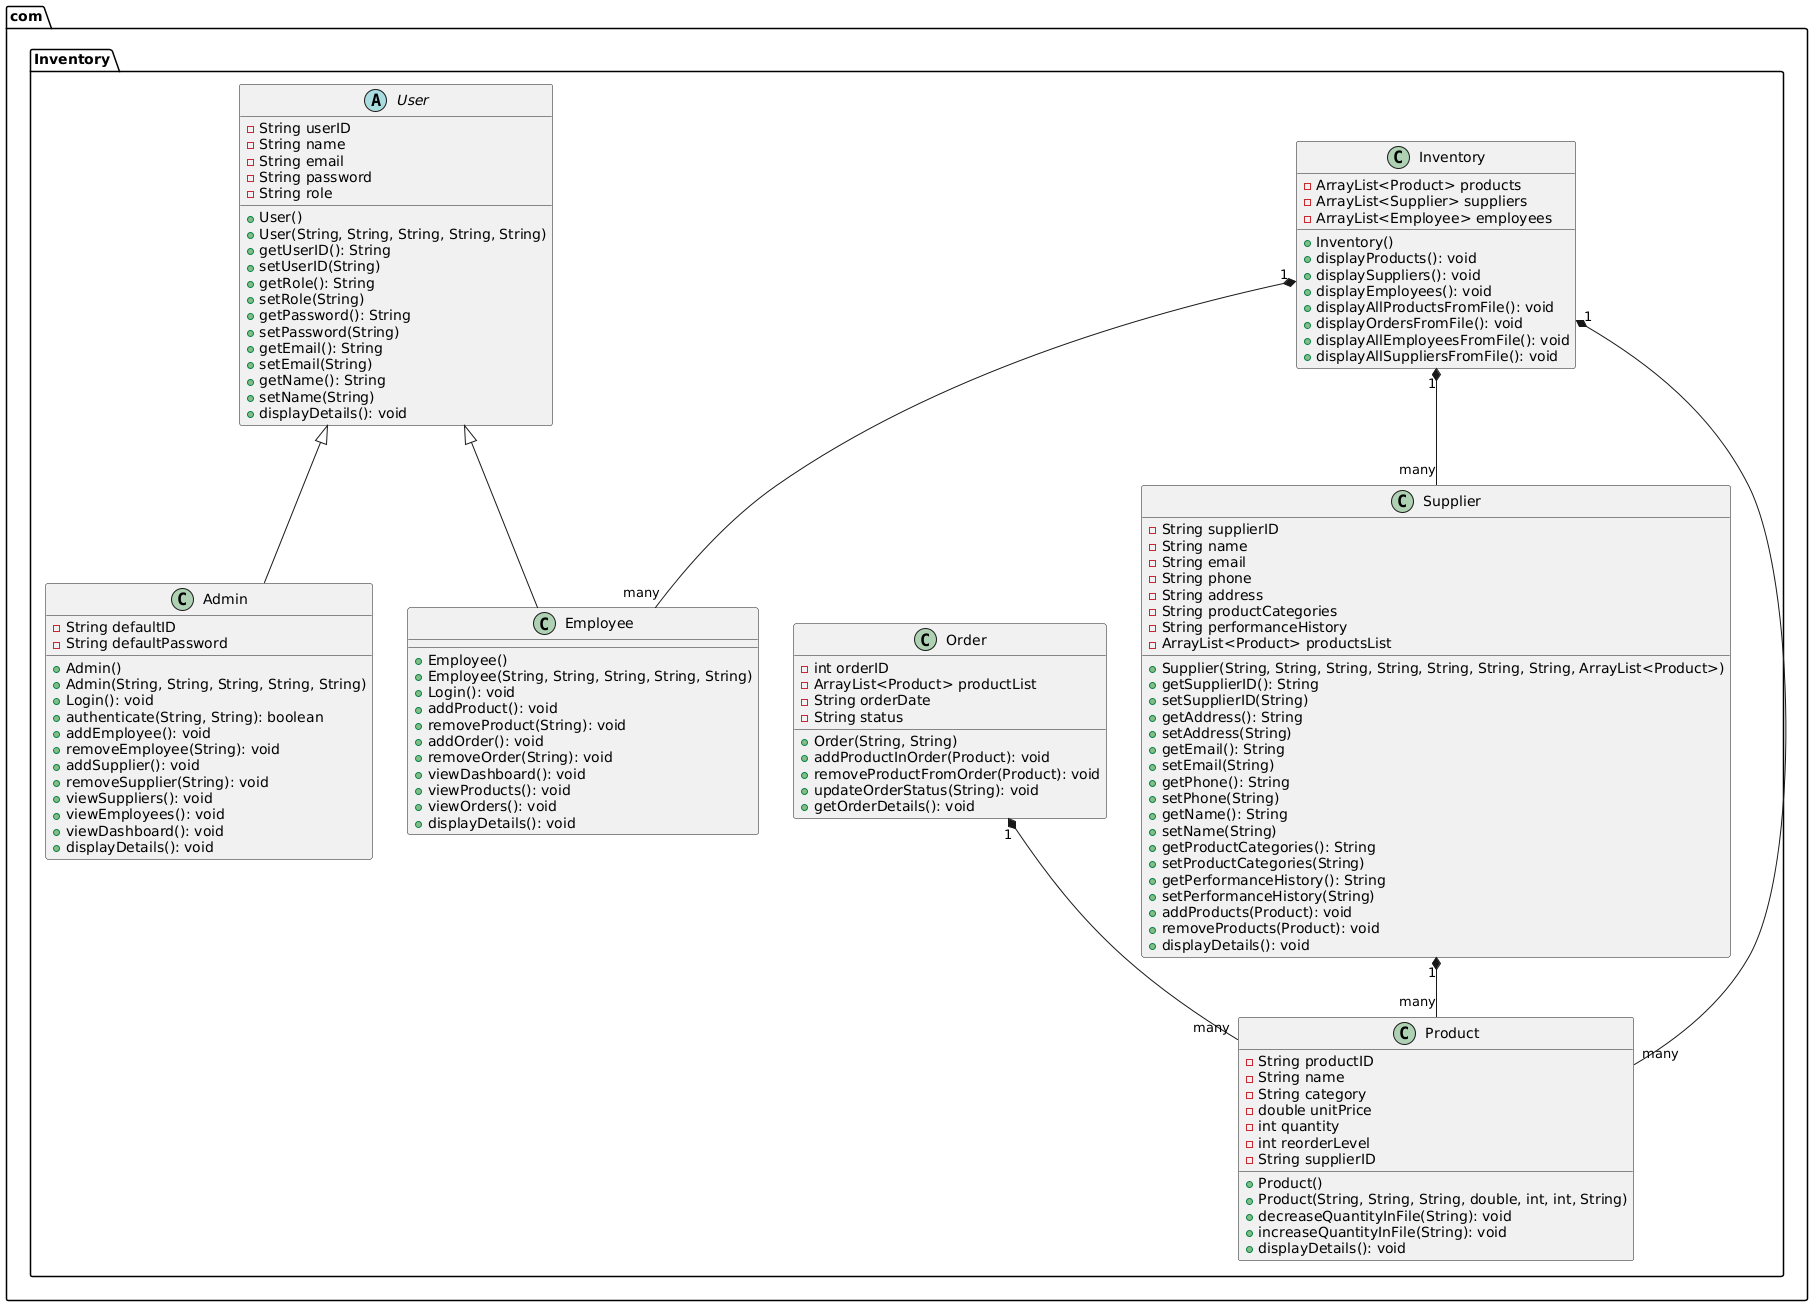

The diagram above was rendered by PlantUML. Its source (embedded in the PNG):
@startuml
package com.Inventory {

    abstract class User {
        - String userID
        - String name
        - String email
        - String password
        - String role

        + User()
        + User(String, String, String, String, String)
        + getUserID(): String
        + setUserID(String)
        + getRole(): String
        + setRole(String)
        + getPassword(): String
        + setPassword(String)
        + getEmail(): String
        + setEmail(String)
        + getName(): String
        + setName(String)
        + displayDetails(): void
    }

    class Employee {
        + Employee()
        + Employee(String, String, String, String, String)
        + Login(): void
        + addProduct(): void
        + removeProduct(String): void
        + addOrder(): void
        + removeOrder(String): void
        + viewDashboard(): void
        + viewProducts(): void
        + viewOrders(): void
        + displayDetails(): void
    }

    class Admin {
        - String defaultID
        - String defaultPassword

        + Admin()
        + Admin(String, String, String, String, String)
        + Login(): void
        + authenticate(String, String): boolean
        + addEmployee(): void
        + removeEmployee(String): void
        + addSupplier(): void
        + removeSupplier(String): void
        + viewSuppliers(): void
        + viewEmployees(): void
        + viewDashboard(): void
        + displayDetails(): void
    }

    class Product {
        - String productID
        - String name
        - String category
        - double unitPrice
        - int quantity
        - int reorderLevel
        - String supplierID

        + Product()
        + Product(String, String, String, double, int, int, String)
        + decreaseQuantityInFile(String): void
        + increaseQuantityInFile(String): void
        + displayDetails(): void
    }

    class Order {
        - int orderID
        - ArrayList<Product> productList
        - String orderDate
        - String status

        + Order(String, String)
        + addProductInOrder(Product): void
        + removeProductFromOrder(Product): void
        + updateOrderStatus(String): void
        + getOrderDetails(): void
    }

    class Supplier {
        - String supplierID
        - String name
        - String email
        - String phone
        - String address
        - String productCategories
        - String performanceHistory
        - ArrayList<Product> productsList

        + Supplier(String, String, String, String, String, String, String, ArrayList<Product>)
        + getSupplierID(): String
        + setSupplierID(String)
        + getAddress(): String
        + setAddress(String)
        + getEmail(): String
        + setEmail(String)
        + getPhone(): String
        + setPhone(String)
        + getName(): String
        + setName(String)
        + getProductCategories(): String
        + setProductCategories(String)
        + getPerformanceHistory(): String
        + setPerformanceHistory(String)
        + addProducts(Product): void
        + removeProducts(Product): void
        + displayDetails(): void
    }

    class Inventory {
        - ArrayList<Product> products
        - ArrayList<Supplier> suppliers
        - ArrayList<Employee> employees

        + Inventory()
        + displayProducts(): void
        + displaySuppliers(): void
        + displayEmployees(): void
        + displayAllProductsFromFile(): void
        + displayOrdersFromFile(): void
        + displayAllEmployeesFromFile(): void
        + displayAllSuppliersFromFile(): void
    }

    User <|-- Employee
    User <|-- Admin
    Order "1" *-- "many" Product
    Supplier "1" *-- "many" Product
    Inventory "1" *-- "many" Product
    Inventory "1" *-- "many" Supplier
    Inventory "1" *-- "many" Employee
}
@enduml